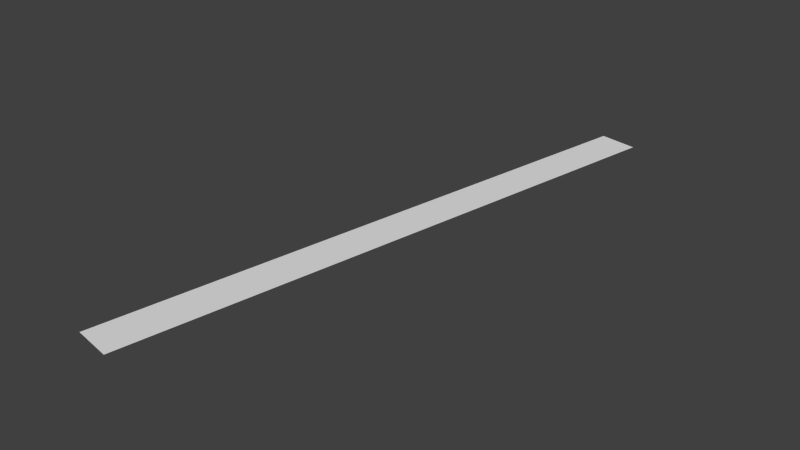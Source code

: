 # Source: UnderRockMesh.blend  (saved by Blender 2.61.0; exported with 4.5.12 LTS)
import bpy
from mathutils import Matrix  # noqa: F401  (used for matrix-valued properties, if any)

bpy.ops.wm.read_factory_settings(use_empty=True)
scene = bpy.context.scene
scene.name = 'Scene'

# ---- collections
col_collection_1 = bpy.data.collections.new('Collection 1'); scene.collection.children.link(col_collection_1)

# ---- materials (node trees are filled in below, after node groups)
mat_material = bpy.data.materials.new('Material')
mat_material.alpha_threshold = 0.0
mat_material.use_transparent_shadow = False
mat_material.roughness = 0.5
mat_material.line_color = (0.0, 0.0, 0.0, 1.0)

# ---- material node trees

# ---- world
world_world = bpy.data.worlds.new('World'); scene.world = world_world
world_world.color = (0.05088, 0.05088, 0.05088)
world_world.use_sun_shadow = False
world_world.sun_shadow_jitter_overblur = 0.0
world_world.cycles.sampling_method = 'MANUAL'
world_world.cycles.sample_map_resolution = 256

# ---- meshes
me_plane = bpy.data.meshes.new('Plane')
me_plane.from_pydata([(-0.3836, 0.07046, 0.0), (-0.4132, -0.09487, 0.0), (-0.5785, -0.06521, 0.0), (-0.5489, 0.1001, 0.0), (-0.5192, 0.2655, 0.0), (-0.3539, 0.2358, 0.0), (-0.3242, 0.4012, 0.0), (-0.4896, 0.4308, 0.0), (-0.4599, 0.5962, 0.0), (-0.2946, 0.5665, 0.0), (-0.2649, 0.7319, 0.0), (-0.4302, 0.7616, 0.0), (-0.4006, 0.9269, 0.0), (-0.2352, 0.8973, 0.0), (-0.2056, 1.063, 0.0), (-0.3709, 1.092, 0.0), (-0.3412, 1.258, 0.0), (-0.1759, 1.228, 0.0), (-0.1462, 1.393, 0.0), (-0.3116, 1.423, 0.0), (-0.2818, 1.589, 0.0), (-0.1164, 1.559, 0.0), (-0.08678, 1.725, 0.0), (-0.2521, 1.754, 0.0), (-0.2224, 1.92, 0.0), (-0.05711, 1.89, 0.0), (-0.02744, 2.055, 0.0), (-0.1928, 2.085, 0.0), (-0.1631, 2.25, 0.0), (0.002224, 2.221, 0.0), (0.03189, 2.386, 0.0), (-0.1334, 2.416, 0.0)], [], [(0, 3, 2, 1), (3, 0, 5, 4), (4, 5, 6, 7), (7, 6, 9, 8), (8, 9, 10, 11), (11, 10, 13, 12), (12, 13, 14, 15), (15, 14, 17, 16), (16, 17, 18, 19), (19, 18, 21, 20), (20, 21, 22, 23), (23, 22, 25, 24), (24, 25, 26, 27), (27, 26, 29, 28), (28, 29, 30, 31)])
_uv = me_plane.uv_layers.new(name='UVMap')
_uv.uv.foreach_set('vector', [0.0187, 6.749, 0.9801, 6.749, 0.98, 7.71, 0.0187, 7.71, 0.9801, 6.749, 0.0187, 6.749, 0.01872, 5.787, 0.9801, 5.787, 0.9801, 5.787, 0.01872, 5.787, 0.01875, 4.826, 0.9801, 4.826, 0.9801, 4.826, 0.01875, 4.826, 0.01881, 3.864, 0.9801, 3.864, 0.9801, 3.864, 0.01881, 3.864, 0.01888, 2.903, 0.9801, 2.903, 0.9801, 2.903, 0.01888, 2.903, 0.01897, 1.941, 0.9801, 1.941, 0.9801, 1.941, 0.01897, 1.941, 0.01909, 0.9801, 0.9802, 0.9802, 0.9802, 0.9802, 0.01909, 0.9801, 0.01922, 0.01881, 0.9802, 0.01892, 0.9802, 0.01892, 0.01922, 0.01881, 0.01938, -0.9424, 0.9803, -0.9422, 0.9803, -0.9422, 0.01938, -0.9424, 0.01956, -1.907, 0.9804, -1.907, 0.9804, -1.907, 0.01956, -1.907, 0.01976, -2.869, 0.9806, -2.868, 0.9806, -2.868, 0.01976, -2.869, 0.01997, -3.829, 0.9807, -3.829, 0.9807, -3.829, 0.01997, -3.829, 0.0202, -4.79, 0.9809, -4.79, 0.9809, -4.79, 0.0202, -4.79, 0.02043, -5.751, 0.9811, -5.751, 0.9811, -5.751, 0.02043, -5.751, 0.02067, -6.712, 0.9813, -6.712])
me_plane.materials.append(mat_material)
me_plane.use_remesh_preserve_volume = False
me_plane.use_remesh_preserve_attributes = False
me_plane.use_mirror_vertex_groups = False
me_plane.update()

# ---- objects
ob_plane = bpy.data.objects.new('Plane', me_plane)

# ---- transforms, parenting, visibility, modifiers, constraints
ob_plane.location = (-2.859, -0.2008, 0.0)
ob_plane.lineart.crease_threshold = 0.0

# ---- collection membership
col_collection_1.objects.link(ob_plane)

# ---- scene / render settings (as saved in the file)
scene.frame_start = 1; scene.frame_end = 250; scene.frame_set(1)
scene.render.engine = 'BLENDER_EEVEE_NEXT'
scene.render.image_settings.color_mode = 'RGB'
scene.render.image_settings.compression = 90
scene.render.resolution_percentage = 50
scene.render.dither_intensity = 0.0
scene.render.bake_margin = 2
scene.render.bake_bias = 0.0
scene.cycles.use_denoising = False
scene.cycles.samples = 10
scene.cycles.sampling_pattern = 'TABULATED_SOBOL'
scene.cycles.light_sampling_threshold = 0.0
scene.cycles.use_adaptive_sampling = False
scene.cycles.use_light_tree = False
scene.cycles.blur_glossy = 0.0
scene.cycles.volume_bounces = 1
scene.cycles.pixel_filter_type = 'GAUSSIAN'
scene.cycles.sample_clamp_indirect = 0.0
scene.view_settings.view_transform = 'Standard'
bpy.context.view_layer.update()

# ---- added for rendering (the .blend has no active camera and no usable light): camera, sun
cam_auto = bpy.data.cameras.new('AutoCamera')
cam_auto.lens = 50.0
cam_auto.sensor_width = 36.0
cam_auto.clip_end = 1000.0
ob_auto_camera = bpy.data.objects.new('AutoCamera', cam_auto)
scene.collection.objects.link(ob_auto_camera)
ob_auto_camera.location = (-0.741941, -1.90912, 1.91252)
ob_auto_camera.rotation_euler = (1.09748, -7.21219e-08, 0.694738)
scene.camera = ob_auto_camera
light_auto_sun = bpy.data.lights.new('AutoSun', 'SUN')
light_auto_sun.energy = 3.0
light_auto_sun.angle = 0.0523599
ob_auto_sun = bpy.data.objects.new('AutoSun', light_auto_sun)
scene.collection.objects.link(ob_auto_sun)
ob_auto_sun.rotation_euler = (0.872665, 0.174533, 0.523599)
bpy.context.view_layer.update()
